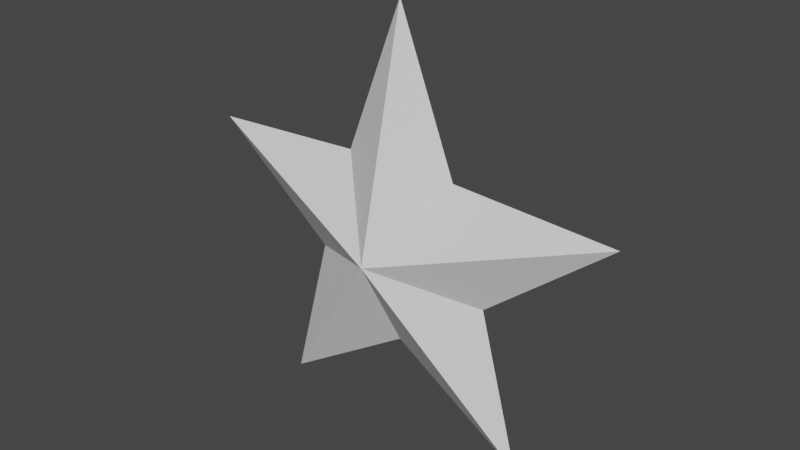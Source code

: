 # Source: star2.blend  (saved by Blender 2.82.7; exported with 4.5.12 LTS)
import bpy
from mathutils import Matrix  # noqa: F401  (used for matrix-valued properties, if any)

bpy.ops.wm.read_factory_settings(use_empty=True)
scene = bpy.context.scene
scene.name = 'Scene'

# ---- collections
col_star = bpy.data.collections.new('star'); scene.collection.children.link(col_star)

# ---- world
world_world = bpy.data.worlds.new('World'); scene.world = world_world
world_world.use_nodes = True; world_world.node_tree.nodes.clear()
_N = world_world.node_tree.nodes; _L = world_world.node_tree.links
n0 = _N.new('ShaderNodeOutputWorld'); n0.name = 'World Output'; n0.location = (300, 300)
n1 = _N.new('ShaderNodeBackground'); n1.name = 'Background'; n1.location = (10, 300)
n1.inputs[0].default_value = (0.05088, 0.05088, 0.05088, 1.0)
_L.new(n1.outputs[0], n0.inputs[0])
n0.is_active_output = True
world_world.color = (0.05088, 0.05088, 0.05088)
world_world.use_sun_shadow = False
world_world.sun_shadow_jitter_overblur = 0.0

# ---- meshes
me_cylinder_001 = bpy.data.meshes.new('Cylinder.001')
me_cylinder_001.from_pydata([(-2.98e-08, 1.896e-08, -0.2299), (-4.768e-08, 3.17e-08, 0.2299), (0.0, 1.0, 0.0), (0.9511, 0.309, 0.0), (0.5878, -0.809, 0.0), (-0.5878, -0.809, 0.0), (-0.9511, 0.309, 0.0), (0.4078, -0.1325, 0.0), (-5.579e-08, -0.4288, 0.0), (-0.4078, -0.1325, 0.0), (-0.252, 0.3469, 0.0), (0.252, 0.3469, 0.0)], [], [(11, 1, 3), (7, 1, 4), (8, 1, 5), (9, 1, 6), (10, 1, 2), (3, 1, 7), (4, 1, 8), (5, 1, 9), (6, 1, 10), (2, 1, 11), (0, 2, 11), (0, 6, 10), (0, 5, 9), (0, 4, 8), (0, 3, 7), (0, 10, 2), (0, 9, 6), (0, 8, 5), (0, 7, 4), (0, 11, 3)])
_uv = me_cylinder_001.uv_layers.new(name='UVMap')
_uv.uv.foreach_set('vector', [0.9, 0.75, 0.8, 1.0, 0.8, 0.75, 0.7, 0.75, 0.6, 1.0, 0.6, 0.75, 0.5, 0.75, 0.4, 1.0, 0.4, 0.75, 0.3, 0.75, 0.2, 1.0, 0.2, 0.75, 0.1, 0.75, 2.98e-08, 1.0, 2.98e-08, 0.75, 0.8, 0.75, 0.7, 1.0, 0.7, 0.75, 0.6, 0.75, 0.5, 1.0, 0.5, 0.75, 0.4, 0.75, 0.3, 1.0, 0.3, 0.75, 0.2, 0.75, 0.1, 1.0, 0.1, 0.75, 1.0, 0.75, 0.9, 1.0, 0.9, 0.75, 1.0, 0.5, 1.0, 0.75, 0.9, 0.75, 0.2, 0.5, 0.2, 0.75, 0.1, 0.75, 0.4, 0.5, 0.4, 0.75, 0.3, 0.75, 0.6, 0.5, 0.6, 0.75, 0.5, 0.75, 0.8, 0.5, 0.8, 0.75, 0.7, 0.75, 0.1, 0.5, 0.1, 0.75, 2.98e-08, 0.75, 0.3, 0.5, 0.3, 0.75, 0.2, 0.75, 0.5, 0.5, 0.5, 0.75, 0.4, 0.75, 0.7, 0.5, 0.7, 0.75, 0.6, 0.75, 0.9, 0.5, 0.9, 0.75, 0.8, 0.75])
me_cylinder_001.use_remesh_fix_poles = True
me_cylinder_001.use_remesh_preserve_attributes = False
me_cylinder_001.use_mirror_vertex_groups = False
me_cylinder_001.update()

# ---- objects
ob_star = bpy.data.objects.new('star', me_cylinder_001)

# ---- transforms, parenting, visibility, modifiers, constraints
ob_star.location = (0.0, 0.0, 0.0)
ob_star.rotation_euler = (1.571, 0.0, 0.0)
ob_star.lineart.crease_threshold = 0.0

# ---- collection membership
col_star.objects.link(ob_star)

# ---- scene / render settings (as saved in the file)
scene.frame_start = 1; scene.frame_end = 250; scene.frame_set(1)
scene.render.engine = 'BLENDER_EEVEE_NEXT'
scene.cycles.use_denoising = False
scene.cycles.samples = 128
scene.cycles.sampling_pattern = 'TABULATED_SOBOL'
scene.cycles.use_adaptive_sampling = False
scene.cycles.use_light_tree = False
scene.view_settings.view_transform = 'Filmic'
bpy.context.view_layer.update()

# ---- added for rendering (the .blend has no active camera and no usable light): camera, sun
cam_auto = bpy.data.cameras.new('AutoCamera')
cam_auto.lens = 50.0
cam_auto.sensor_width = 36.0
cam_auto.clip_end = 1000.0
ob_auto_camera = bpy.data.objects.new('AutoCamera', cam_auto)
scene.collection.objects.link(ob_auto_camera)
ob_auto_camera.location = (2.46567, -2.9588, 2.06803)
ob_auto_camera.rotation_euler = (1.09748, -7.21219e-08, 0.694738)
scene.camera = ob_auto_camera
light_auto_sun = bpy.data.lights.new('AutoSun', 'SUN')
light_auto_sun.energy = 3.0
light_auto_sun.angle = 0.0523599
ob_auto_sun = bpy.data.objects.new('AutoSun', light_auto_sun)
scene.collection.objects.link(ob_auto_sun)
ob_auto_sun.rotation_euler = (0.872665, 0.174533, 0.523599)
bpy.context.view_layer.update()
